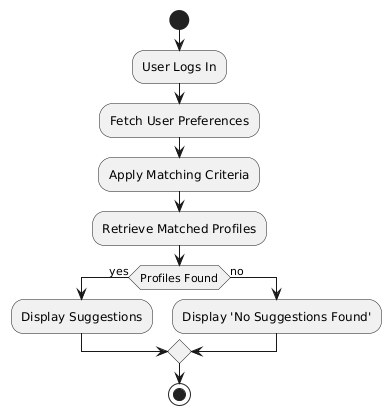

The diagram above was rendered by PlantUML. Its source (embedded in the PNG):
@startuml
start
:User Logs In;
:Fetch User Preferences;
:Apply Matching Criteria;
:Retrieve Matched Profiles;
if (Profiles Found) then (yes)
  :Display Suggestions;
else (no)
  :Display 'No Suggestions Found';
endif
stop
@enduml